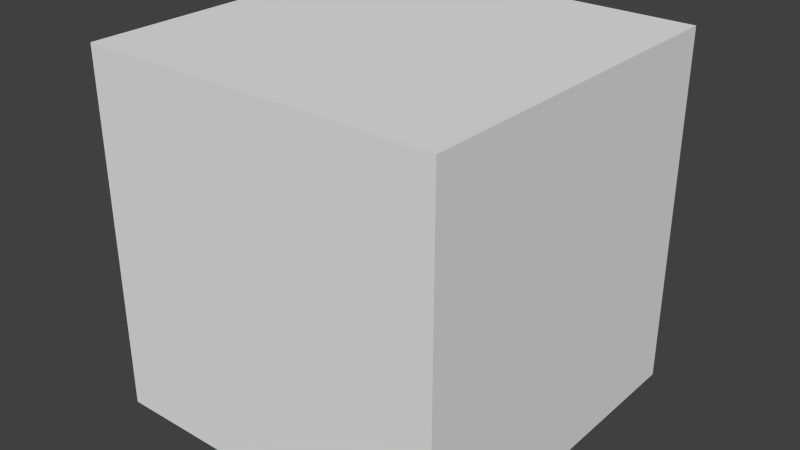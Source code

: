 # Source: cube_object_002.blend  (saved by Blender 2.75.0; exported with 4.5.12 LTS)
import bpy
from mathutils import Matrix  # noqa: F401  (used for matrix-valued properties, if any)

bpy.ops.wm.read_factory_settings(use_empty=True)
scene = bpy.context.scene
scene.name = 'Scene'

# ---- collections
col_collection_1 = bpy.data.collections.new('Collection 1'); scene.collection.children.link(col_collection_1)

# ---- materials (node trees are filled in below, after node groups)
mat_material = bpy.data.materials.new('Material')
mat_material.alpha_threshold = 0.0
mat_material.use_transparent_shadow = False
mat_material.roughness = 0.5
mat_material.line_color = (0.0, 0.0, 0.0, 1.0)

# ---- material node trees

# ---- world
world_world = bpy.data.worlds.new('World'); scene.world = world_world
world_world.color = (0.05088, 0.05088, 0.05088)
world_world.use_sun_shadow = False
world_world.sun_shadow_jitter_overblur = 0.0
world_world.cycles.sampling_method = 'MANUAL'
world_world.cycles.sample_map_resolution = 256

# ---- meshes
me_cube = bpy.data.meshes.new('Cube')
me_cube.from_pydata([(1.0, 1.0, -1.0), (1.0, -1.0, -1.0), (-1.0, -1.0, -1.0), (-1.0, 1.0, -1.0), (1.0, 1.0, 1.0), (1.0, -1.0, 1.0), (-1.0, -1.0, 1.0), (-1.0, 1.0, 1.0)], [], [(0, 1, 2, 3), (4, 7, 6, 5), (0, 4, 5, 1), (1, 5, 6, 2), (2, 6, 7, 3), (4, 0, 3, 7)])
_uv = me_cube.uv_layers.new(name='UVMap')
_uv.uv.foreach_set('vector', [0.3471, 0.3196, 0.3471, 0.01376, 0.6529, 0.01376, 0.6529, 0.3196, 0.9862, 0.3471, 0.9862, 0.6529, 0.6804, 0.6529, 0.6804, 0.3471, 0.3196, 0.9862, 0.01376, 0.9862, 0.01376, 0.6804, 0.3196, 0.6804, 0.01376, 0.3196, 0.01376, 0.01376, 0.3196, 0.01376, 0.3196, 0.3196, 0.9862, 0.3196, 0.6804, 0.3196, 0.6804, 0.01376, 0.9862, 0.01376, 0.01376, 0.3471, 0.3196, 0.3471, 0.3196, 0.6529, 0.01376, 0.6529])
me_cube.materials.append(mat_material)
me_cube.use_remesh_preserve_volume = False
me_cube.use_remesh_preserve_attributes = False
me_cube.use_mirror_vertex_groups = False
me_cube.update()

# ---- objects
ob_cube = bpy.data.objects.new('Cube', me_cube)

# ---- transforms, parenting, visibility, modifiers, constraints
ob_cube.location = (0.0, 0.0, 0.0)
ob_cube.lock_rotations_4d = False
ob_cube.empty_display_type = 'ARROWS'
ob_cube.lineart.crease_threshold = 0.0

# ---- collection membership
col_collection_1.objects.link(ob_cube)

# ---- scene / render settings (as saved in the file)
scene.frame_start = 1; scene.frame_end = 250; scene.frame_set(1)
scene.render.engine = 'BLENDER_EEVEE_NEXT'
scene.render.resolution_percentage = 50
scene.render.dither_intensity = 0.0
scene.render.use_bake_selected_to_active = True
scene.cycles.use_denoising = False
scene.cycles.samples = 10
scene.cycles.sampling_pattern = 'TABULATED_SOBOL'
scene.cycles.light_sampling_threshold = 0.0
scene.cycles.use_adaptive_sampling = False
scene.cycles.use_light_tree = False
scene.cycles.blur_glossy = 0.0
scene.cycles.pixel_filter_type = 'GAUSSIAN'
scene.cycles.sample_clamp_indirect = 0.0
scene.view_settings.view_transform = 'Standard'
bpy.context.view_layer.update()

# ---- added for rendering (the .blend has no active camera and no usable light): camera, sun
cam_auto = bpy.data.cameras.new('AutoCamera')
cam_auto.lens = 50.0
cam_auto.sensor_width = 36.0
cam_auto.clip_end = 1000.0
ob_auto_camera = bpy.data.objects.new('AutoCamera', cam_auto)
scene.collection.objects.link(ob_auto_camera)
ob_auto_camera.location = (3.20507, -3.84609, 2.56406)
ob_auto_camera.rotation_euler = (1.09748, -7.21219e-08, 0.694738)
scene.camera = ob_auto_camera
light_auto_sun = bpy.data.lights.new('AutoSun', 'SUN')
light_auto_sun.energy = 3.0
light_auto_sun.angle = 0.0523599
ob_auto_sun = bpy.data.objects.new('AutoSun', light_auto_sun)
scene.collection.objects.link(ob_auto_sun)
ob_auto_sun.rotation_euler = (0.872665, 0.174533, 0.523599)
bpy.context.view_layer.update()
